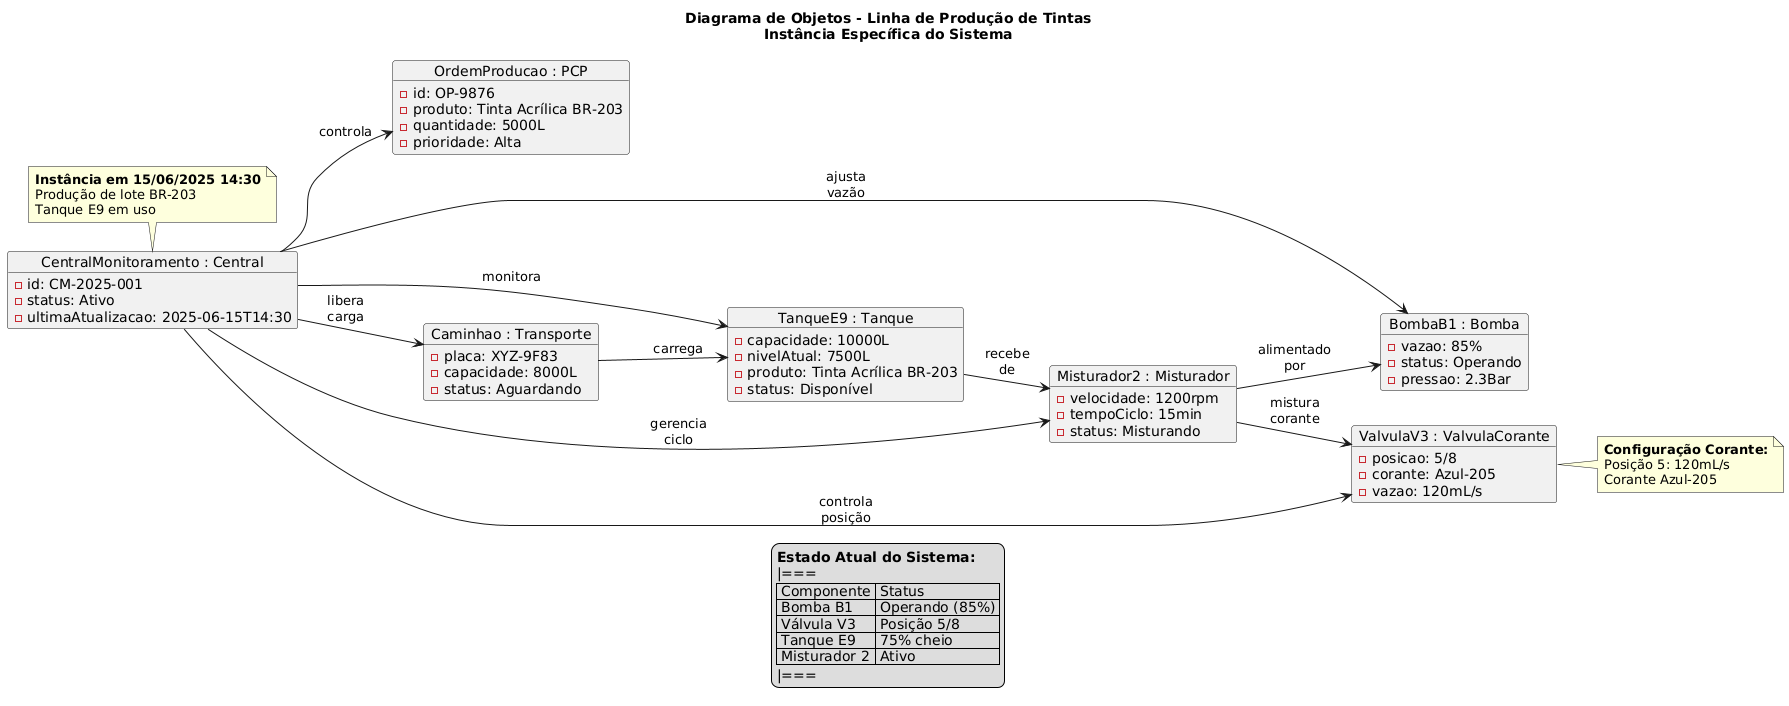

The diagram above was rendered by PlantUML. Its source (embedded in the PNG):
@startuml
skinparam nodesep 30
skinparam ranksep 40
left to right direction

title Diagrama de Objetos - Linha de Produção de Tintas\nInstância Específica do Sistema

object "CentralMonitoramento : Central" as central {
  - id: CM-2025-001
  - status: Ativo
  - ultimaAtualizacao: 2025-06-15T14:30
}

object "OrdemProducao : PCP" as ordem {
  - id: OP-9876
  - produto: Tinta Acrílica BR-203
  - quantidade: 5000L
  - prioridade: Alta
}

object "TanqueE9 : Tanque" as tanque {
  - capacidade: 10000L
  - nivelAtual: 7500L
  - produto: Tinta Acrílica BR-203
  - status: Disponível
}

object "BombaB1 : Bomba" as bomba {
  - vazao: 85%
  - status: Operando
  - pressao: 2.3Bar
}

object "ValvulaV3 : ValvulaCorante" as valvula {
  - posicao: 5/8
  - corante: Azul-205
  - vazao: 120mL/s
}

object "Misturador2 : Misturador" as misturador {
  - velocidade: 1200rpm
  - tempoCiclo: 15min
  - status: Misturando
}

object "Caminhao : Transporte" as caminhao {
  - placa: XYZ-9F83
  - capacidade: 8000L
  - status: Aguardando
}

' Relacionamentos de instância
central --> ordem : "controla"
central --> tanque : "monitora"
central --> bomba : "ajusta\nvazão"
central --> valvula : "controla\nposição"
central --> misturador : "gerencia\nciclo"
central --> caminhao : "libera\ncarga"

tanque --> misturador : "recebe\nde"
misturador --> bomba : "alimentado\npor"
misturador --> valvula : "mistura\ncorante"

caminhao --> tanque : "carrega"

note top of central
  <b>Instância em 15/06/2025 14:30</b>
  Produção de lote BR-203
  Tanque E9 em uso
end note

note right of valvula
  <b>Configuração Corante:</b>
  Posição 5: 120mL/s
  Corante Azul-205
end note

legend bottom
  <b>Estado Atual do Sistema:</b>
  |===
  | Componente | Status |
  | Bomba B1 | Operando (85%) |
  | Válvula V3 | Posição 5/8 |
  | Tanque E9 | 75% cheio |
  | Misturador 2 | Ativo |
  |===
end legend
@enduml